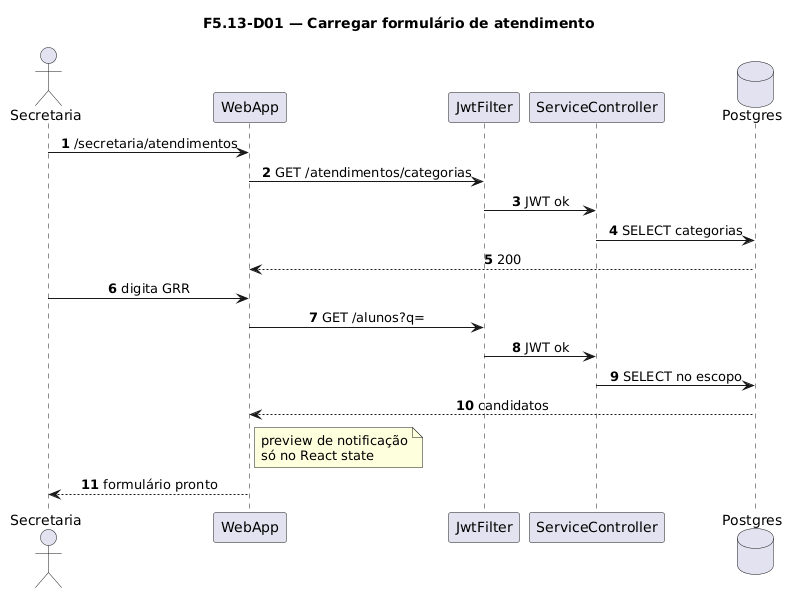

The diagram above was rendered by PlantUML. Its source (embedded in the PNG):
@startuml
title F5.13-D01 — Carregar formulário de atendimento
skinparam sequenceMessageAlign center
skinparam responseMessageBelowArrow true
skinparam maxMessageSize 220
autonumber

actor "Secretaria" as Sec
participant "WebApp" as WebApp
participant "JwtFilter" as Jwt
participant "ServiceController" as Ctrl
database "Postgres" as Postgres

Sec -> WebApp: /secretaria/atendimentos
WebApp -> Jwt: GET /atendimentos/categorias
Jwt -> Ctrl: JWT ok
Ctrl -> Postgres: SELECT categorias
Postgres --> WebApp: 200
Sec -> WebApp: digita GRR
WebApp -> Jwt: GET /alunos?q=
Jwt -> Ctrl: JWT ok
Ctrl -> Postgres: SELECT no escopo
Postgres --> WebApp: candidatos
note right of WebApp
  preview de notificação
  só no React state
end note
WebApp --> Sec: formulário pronto
@enduml